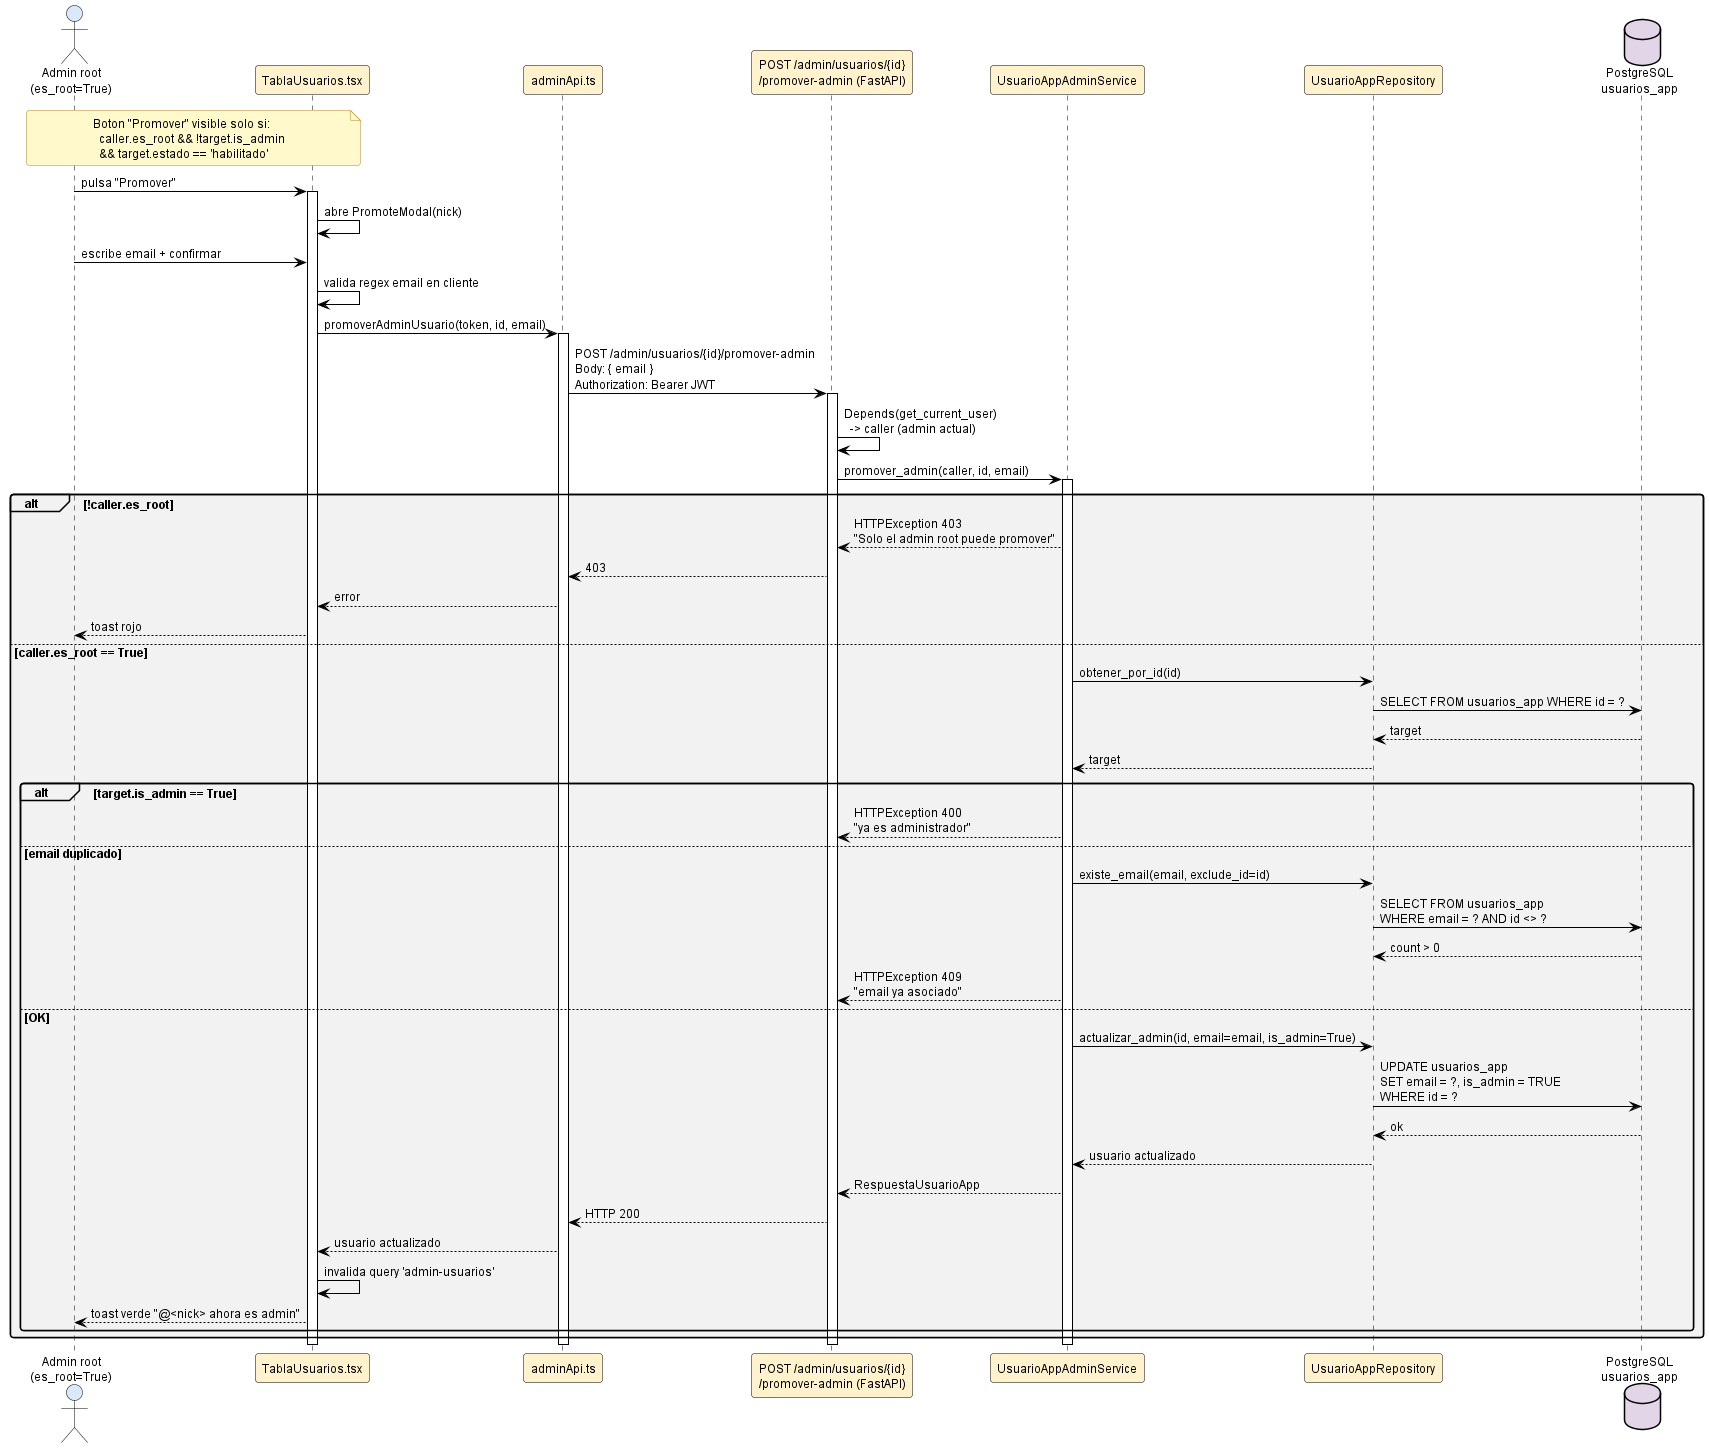

The diagram above was rendered by PlantUML. Its source (embedded in the PNG):
@startuml sec_promover_admin

' ============================================================
' Estilo claro estandar — fondo blanco, fuente y lineas negras,
' rellenos pastel suaves. NO MODO OSCURO.
' Inyectado por docs/diagramas/plantuml/_normalizar_estilo_claro.py
' ============================================================
skinparam backgroundColor #FFFFFF
skinparam defaultFontColor #000000
skinparam defaultFontName "Helvetica"
skinparam defaultFontSize 12
skinparam shadowing false
skinparam roundCorner 6
skinparam ArrowColor #000000
skinparam ArrowFontColor #000000

' Notas: amarillo palido, texto negro, borde naranja oscuro.
skinparam noteBackgroundColor #FFF9CC
skinparam noteBorderColor #B5852E
skinparam noteFontColor #000000

' Titulos
skinparam titleFontColor #1F4E79
skinparam titleFontSize 14
skinparam titleFontStyle bold

' Divisores y headers
skinparam dividerBackgroundColor #F2F2F2
skinparam dividerFontColor #000000

' ─── Secuencia ───────────────────────────
skinparam sequence {
  ActorBackgroundColor #DAE8FC
  ActorBorderColor #000000
  ActorFontColor #000000
  ParticipantBackgroundColor #FFF2CC
  ParticipantBorderColor #000000
  ParticipantFontColor #000000
  LifeLineBorderColor #000000
  LifeLineBackgroundColor #FFFFFF
  ArrowColor #000000
  ArrowFontColor #000000
  GroupBackgroundColor #F2F2F2
  GroupHeaderFontColor #000000
  GroupBorderColor #000000
  ReferenceBackgroundColor #FFF9CC
  ReferenceBorderColor #B5852E
  ReferenceFontColor #000000
  DividerBackgroundColor #F2F2F2
  DividerFontColor #000000
}
skinparam activationBackgroundColor #FFF2CC
skinparam activationBorderColor #000000
skinparam databaseBackgroundColor #E1D5E7
skinparam databaseBorderColor #000000
skinparam databaseFontColor #000000

' ─── Actividad ───────────────────────────
skinparam activity {
  BackgroundColor #FFF2CC
  BorderColor #000000
  ArrowColor #000000
  FontColor #000000
  StartColor #000000
  EndColor #000000
  DiamondBackgroundColor #DAE8FC
  DiamondBorderColor #000000
  DiamondFontColor #000000
}
skinparam activityArrowColor #000000

' ─── Estados ─────────────────────────────
skinparam state {
  BackgroundColor #DAE8FC
  BorderColor #000000
  FontColor #000000
  ArrowColor #000000
  StartColor #000000
  EndColor #000000
}

' ─── Casos de uso ────────────────────────
skinparam usecase {
  BackgroundColor #FFF2CC
  BorderColor #000000
  ArrowColor #000000
  FontColor #000000
}
skinparam actor {
  BackgroundColor #DAE8FC
  BorderColor #000000
  FontColor #000000
}

' ─── Clases ──────────────────────────────
skinparam class {
  BackgroundColor #FFF2CC
  BorderColor #000000
  ArrowColor #000000
  FontColor #000000
  AttributeFontColor #000000
  StereotypeFontColor #595959
}
skinparam classAttributeIconSize 0
skinparam classBackgroundColor #FFF2CC
skinparam classBorderColor #000000

' ─── Componentes / paquetes ──────────────
skinparam component {
  BackgroundColor #D5E8D4
  BorderColor #000000
  ArrowColor #000000
  FontColor #000000
}
skinparam package {
  BackgroundColor #F2F2F2
  BorderColor #000000
  FontColor #000000
}
skinparam node {
  BackgroundColor #FFF2CC
  BorderColor #000000
  FontColor #000000
}
skinparam cloud {
  BackgroundColor #E1D5E7
  BorderColor #000000
  FontColor #000000
}

' ─── ER ──────────────────────────────────
skinparam entity {
  BackgroundColor #FFF2CC
  BorderColor #000000
  FontColor #000000
}

' ─── Rectangulos genericos ──────────────
skinparam rectangle {
  BackgroundColor #F8F8F8
  BorderColor #000000
  FontColor #000000
}

' ─── Interfaces ──────────────────────────
skinparam interface {
  BackgroundColor #FFF2CC
  BorderColor #000000
  FontColor #000000
}

' ============================================================
' Secuencia: Promover usuario a admin (RF-30, solo root)
' Ruta: docs/diagramas/plantuml/sec_promover_admin.puml
'
' Endpoint POST /api/v1/admin/usuarios/{id}/promover-admin.
' Solo el admin con es_root=True puede ejecutarlo. Se exige un
' email no nulo (sirve como identificador alterno del admin nuevo).
' Cadena de guards en el servicio:
'   - !caller.es_root -> 403
'   - target.is_admin -> 400 "ya es administrador"
'   - email duplicado -> 409
'   - OK -> UPDATE is_admin=True, email=...
' ============================================================

actor "Admin root\n(es_root=True)" as Root
participant "TablaUsuarios.tsx" as UI
participant "adminApi.ts" as API
participant "POST /admin/usuarios/{id}\n/promover-admin (FastAPI)" as R
participant "UsuarioAppAdminService" as SVC
participant "UsuarioAppRepository" as REPO
database "PostgreSQL\nusuarios_app" as DB

note over Root,UI
  Boton "Promover" visible solo si:
    caller.es_root && !target.is_admin
    && target.estado == 'habilitado'
end note

Root -> UI : pulsa "Promover"
activate UI
UI -> UI : abre PromoteModal(nick)
Root -> UI : escribe email + confirmar
UI -> UI : valida regex email en cliente
UI -> API : promoverAdminUsuario(token, id, email)
activate API
API -> R : POST /admin/usuarios/{id}/promover-admin\nBody: { email }\nAuthorization: Bearer JWT
activate R
R -> R : Depends(get_current_user)\n  -> caller (admin actual)
R -> SVC : promover_admin(caller, id, email)
activate SVC

alt !caller.es_root
  SVC --> R : HTTPException 403\n"Solo el admin root puede promover"
  R --> API : 403
  API --> UI : error
  UI --> Root : toast rojo
else caller.es_root == True
  SVC -> REPO : obtener_por_id(id)
  REPO -> DB : SELECT FROM usuarios_app WHERE id = ?
  DB --> REPO : target
  REPO --> SVC : target

  alt target.is_admin == True
    SVC --> R : HTTPException 400\n"ya es administrador"
  else email duplicado
    SVC -> REPO : existe_email(email, exclude_id=id)
    REPO -> DB : SELECT FROM usuarios_app\nWHERE email = ? AND id <> ?
    DB --> REPO : count > 0
    SVC --> R : HTTPException 409\n"email ya asociado"
  else OK
    SVC -> REPO : actualizar_admin(id, email=email, is_admin=True)
    REPO -> DB : UPDATE usuarios_app\nSET email = ?, is_admin = TRUE\nWHERE id = ?
    DB --> REPO : ok
    REPO --> SVC : usuario actualizado
    SVC --> R : RespuestaUsuarioApp
    R --> API : HTTP 200
    API --> UI : usuario actualizado
    UI -> UI : invalida query 'admin-usuarios'
    UI --> Root : toast verde "@<nick> ahora es admin"
  end
end
deactivate SVC
deactivate R
deactivate API
deactivate UI

@enduml